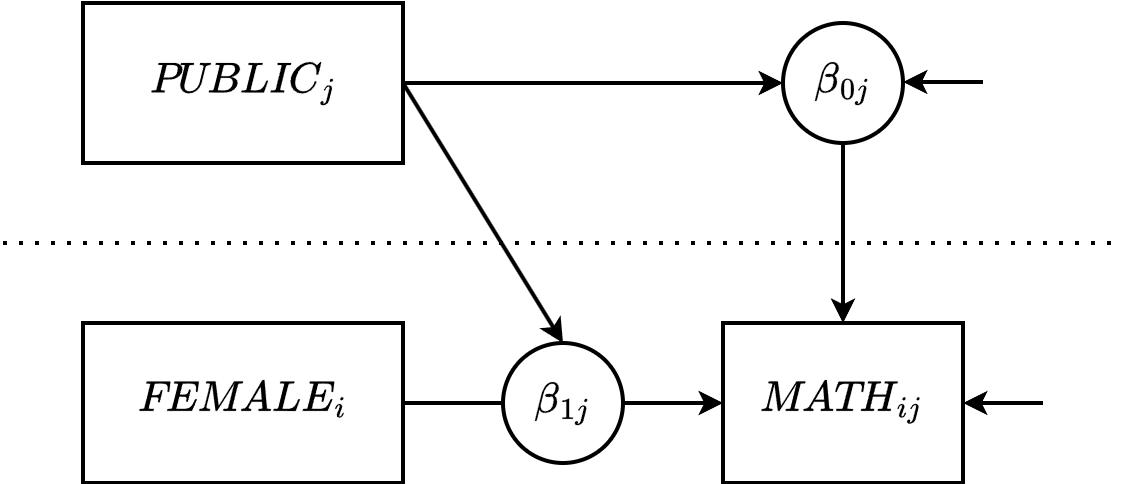

The diagram above was exported from draw.io. Its source (the exported page's mxGraphModel, read from the mxfile embedded in the PNG):
<mxGraphModel dx="1834" dy="675" grid="1" gridSize="10" guides="1" tooltips="1" connect="1" arrows="1" fold="1" page="1" pageScale="1" pageWidth="850" pageHeight="1100" math="1" shadow="0">
  <root>
    <mxCell id="1cw-cNyc8VCSwMxIamFc-0" />
    <mxCell id="1cw-cNyc8VCSwMxIamFc-1" parent="1cw-cNyc8VCSwMxIamFc-0" />
    <mxCell id="1cw-cNyc8VCSwMxIamFc-2" value="$$\textit{MATH}_{ij}$$" style="rounded=0;whiteSpace=wrap;html=1;fontSize=18;strokeWidth=2;fontFamily=Lucida Console;" parent="1cw-cNyc8VCSwMxIamFc-1" vertex="1">
      <mxGeometry x="360" y="280" width="120" height="80" as="geometry" />
    </mxCell>
    <mxCell id="1cw-cNyc8VCSwMxIamFc-3" value="" style="endArrow=classic;html=1;rounded=0;entryX=1;entryY=0.5;entryDx=0;entryDy=0;strokeWidth=2;strokeColor=#000000;exitX=0;exitY=0.5;exitDx=0;exitDy=0;" parent="1cw-cNyc8VCSwMxIamFc-1" target="1cw-cNyc8VCSwMxIamFc-2" edge="1">
      <mxGeometry width="50" height="50" relative="1" as="geometry">
        <mxPoint x="520" y="320" as="sourcePoint" />
        <mxPoint x="260" y="290" as="targetPoint" />
      </mxGeometry>
    </mxCell>
    <mxCell id="1cw-cNyc8VCSwMxIamFc-4" style="edgeStyle=orthogonalEdgeStyle;rounded=0;orthogonalLoop=1;jettySize=auto;html=1;exitX=0.5;exitY=1;exitDx=0;exitDy=0;entryX=0.5;entryY=0;entryDx=0;entryDy=0;strokeWidth=2;strokeColor=#000000;" parent="1cw-cNyc8VCSwMxIamFc-1" target="1cw-cNyc8VCSwMxIamFc-2" edge="1" source="1cw-cNyc8VCSwMxIamFc-6">
      <mxGeometry relative="1" as="geometry">
        <mxPoint x="420" y="200" as="sourcePoint" />
      </mxGeometry>
    </mxCell>
    <mxCell id="1cw-cNyc8VCSwMxIamFc-5" value="" style="endArrow=none;dashed=1;html=1;dashPattern=1 3;strokeWidth=2;rounded=0;" parent="1cw-cNyc8VCSwMxIamFc-1" edge="1">
      <mxGeometry width="50" height="50" relative="1" as="geometry">
        <mxPoint y="240" as="sourcePoint" />
        <mxPoint x="560" y="240" as="targetPoint" />
      </mxGeometry>
    </mxCell>
    <mxCell id="1cw-cNyc8VCSwMxIamFc-6" value="$$\beta_{0j}$$" style="ellipse;whiteSpace=wrap;html=1;strokeWidth=2;strokeColor=#000000;fontSize=18;fontFamily=Lucida Console;aspect=fixed;" parent="1cw-cNyc8VCSwMxIamFc-1" vertex="1">
      <mxGeometry x="390" y="130" width="60" height="60" as="geometry" />
    </mxCell>
    <mxCell id="nDPKDsAMpQvXYd62VgDM-1" style="edgeStyle=orthogonalEdgeStyle;rounded=0;orthogonalLoop=1;jettySize=auto;html=1;exitX=1;exitY=0.5;exitDx=0;exitDy=0;entryX=0;entryY=0.5;entryDx=0;entryDy=0;strokeWidth=2;" parent="1cw-cNyc8VCSwMxIamFc-1" source="nDPKDsAMpQvXYd62VgDM-0" target="1cw-cNyc8VCSwMxIamFc-2" edge="1">
      <mxGeometry relative="1" as="geometry" />
    </mxCell>
    <mxCell id="nDPKDsAMpQvXYd62VgDM-0" value="$$\textit{FEMALE}_{i}$$" style="rounded=0;whiteSpace=wrap;html=1;fontSize=18;strokeWidth=2;fontFamily=Lucida Console;fontColor=#000000;strokeColor=#000000;" parent="1cw-cNyc8VCSwMxIamFc-1" vertex="1">
      <mxGeometry x="40" y="280" width="160" height="80" as="geometry" />
    </mxCell>
    <mxCell id="JVQasdCyw-FoTQMzjIx3-0" value="$$\beta_{1j}$$" style="ellipse;whiteSpace=wrap;html=1;aspect=fixed;strokeWidth=2;fontSize=18;fontFamily=Lucida Console;fontColor=#000000;strokeColor=#000000;" parent="1cw-cNyc8VCSwMxIamFc-1" vertex="1">
      <mxGeometry x="250" y="290" width="60" height="60" as="geometry" />
    </mxCell>
    <mxCell id="LK0ZoR-knN0rh_BIM4vA-1" style="edgeStyle=orthogonalEdgeStyle;rounded=0;orthogonalLoop=1;jettySize=auto;html=1;exitX=1;exitY=0.5;exitDx=0;exitDy=0;entryX=0;entryY=0.5;entryDx=0;entryDy=0;strokeWidth=2;" edge="1" parent="1cw-cNyc8VCSwMxIamFc-1" source="LK0ZoR-knN0rh_BIM4vA-0" target="1cw-cNyc8VCSwMxIamFc-6">
      <mxGeometry relative="1" as="geometry" />
    </mxCell>
    <mxCell id="LK0ZoR-knN0rh_BIM4vA-2" style="rounded=0;orthogonalLoop=1;jettySize=auto;html=1;exitX=1;exitY=0.5;exitDx=0;exitDy=0;entryX=0.5;entryY=0;entryDx=0;entryDy=0;strokeWidth=2;" edge="1" parent="1cw-cNyc8VCSwMxIamFc-1" source="LK0ZoR-knN0rh_BIM4vA-0" target="JVQasdCyw-FoTQMzjIx3-0">
      <mxGeometry relative="1" as="geometry" />
    </mxCell>
    <mxCell id="LK0ZoR-knN0rh_BIM4vA-0" value="$$\textit{PUBLIC}_{j}$$" style="rounded=0;whiteSpace=wrap;html=1;fontSize=18;strokeWidth=2;fontFamily=Lucida Console;fontColor=#000000;strokeColor=#000000;" vertex="1" parent="1cw-cNyc8VCSwMxIamFc-1">
      <mxGeometry x="40" y="120" width="160" height="80" as="geometry" />
    </mxCell>
    <mxCell id="j7j54xny7splYVrsazD3-0" value="" style="endArrow=classic;html=1;rounded=0;entryX=1;entryY=0.5;entryDx=0;entryDy=0;strokeWidth=2;strokeColor=#000000;exitX=0;exitY=0.5;exitDx=0;exitDy=0;" edge="1" parent="1cw-cNyc8VCSwMxIamFc-1">
      <mxGeometry width="50" height="50" relative="1" as="geometry">
        <mxPoint x="490" y="159.5" as="sourcePoint" />
        <mxPoint x="450" y="159.5" as="targetPoint" />
      </mxGeometry>
    </mxCell>
  </root>
</mxGraphModel>